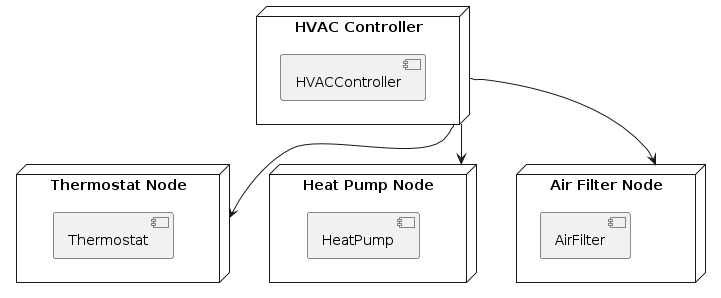

The diagram above was rendered by PlantUML. Its source (embedded in the PNG):
@startuml
node "HVAC Controller" as controller {
    component "HVACController" as hvacController
}

node "Thermostat Node" as thermostatNode {
    component "Thermostat" as thermostat
}

node "Heat Pump Node" as heatPumpNode {
    component "HeatPump" as heatPump
}

node "Air Filter Node" as airFilterNode {
    component "AirFilter" as airFilter
}

controller --> thermostatNode
controller --> heatPumpNode
controller --> airFilterNode
@enduml